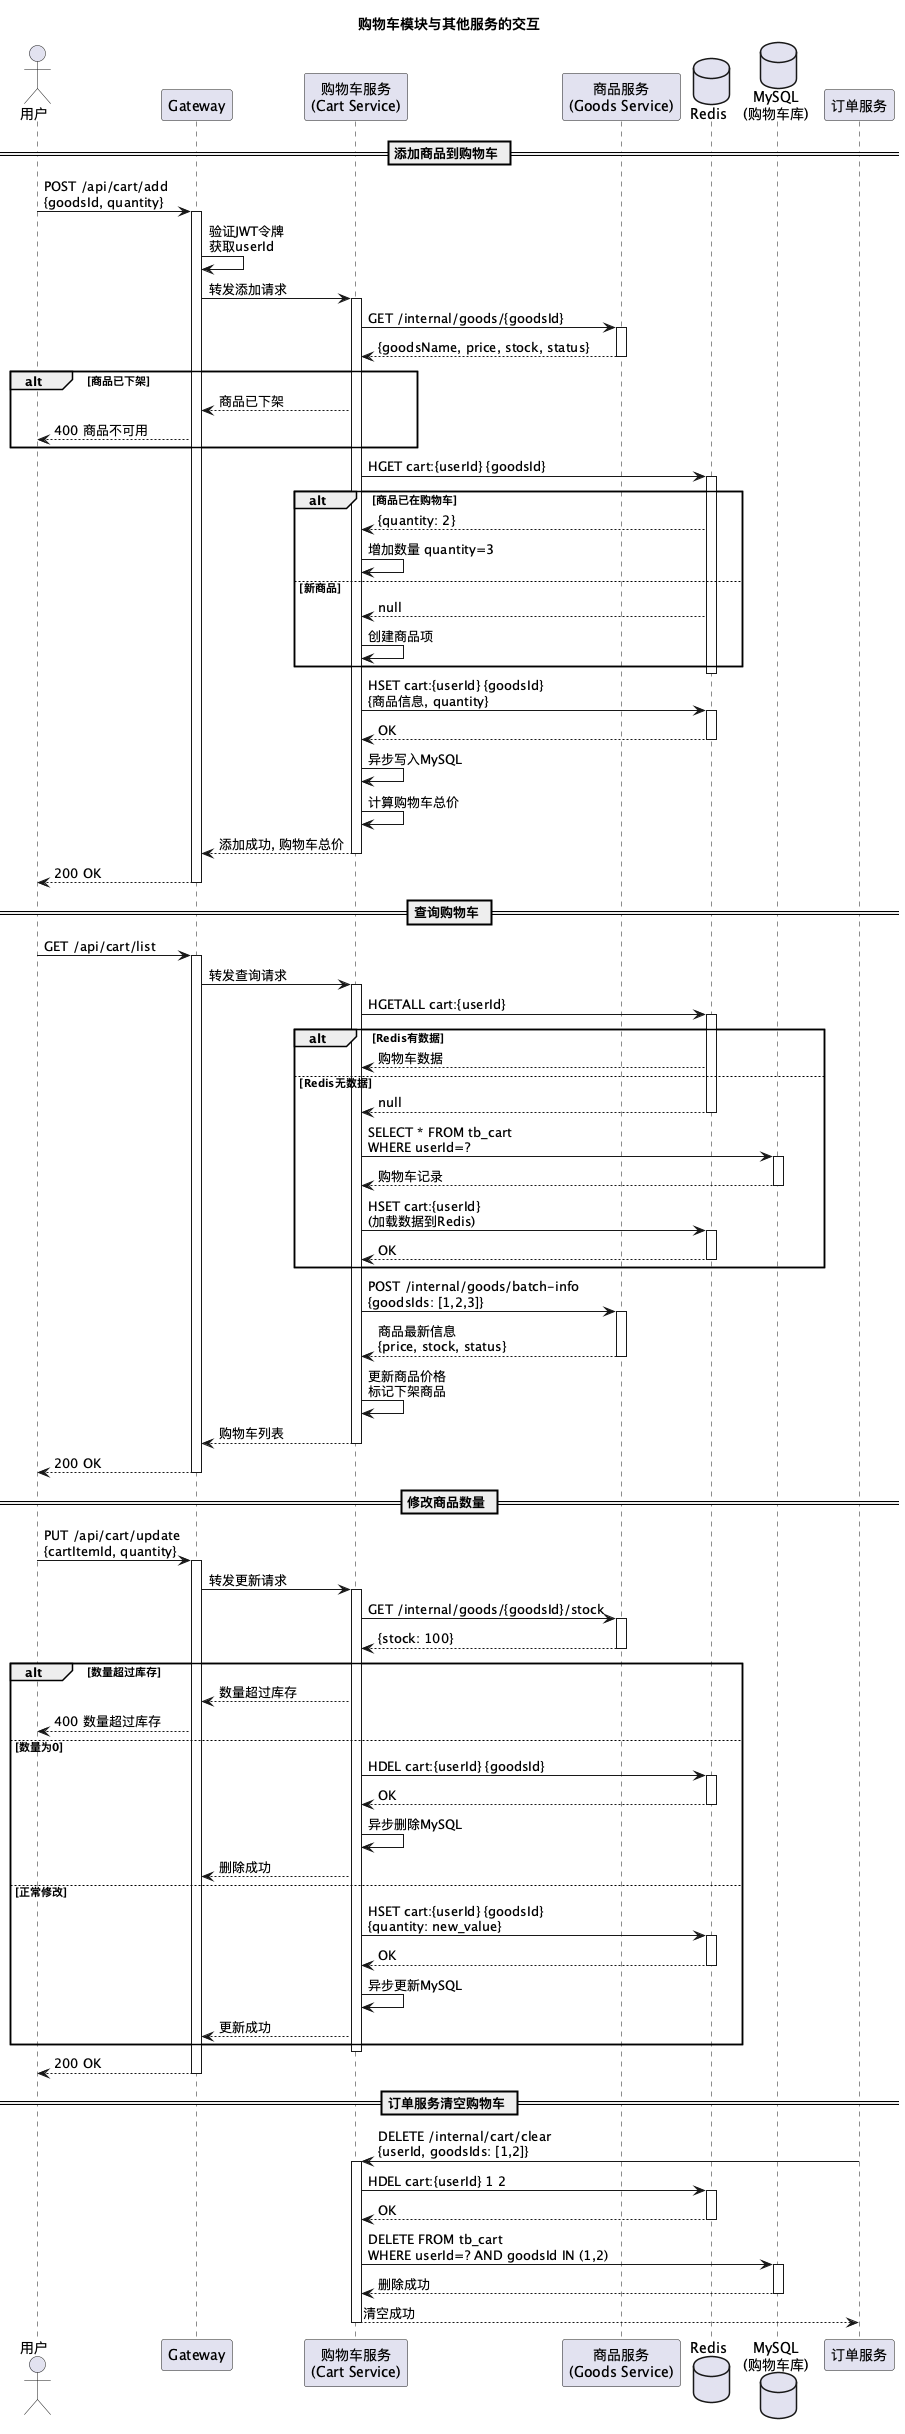

The diagram above was rendered by PlantUML. Its source (embedded in the PNG):
@startuml sequence-cart


title 购物车模块与其他服务的交互

actor "用户" as User
participant "Gateway" as Gateway
participant "购物车服务\n(Cart Service)" as CartService
participant "商品服务\n(Goods Service)" as GoodsService
database "Redis" as Redis
database "MySQL\n(购物车库)" as CartDB

== 添加商品到购物车 ==

User -> Gateway: POST /api/cart/add\n{goodsId, quantity}
activate Gateway

Gateway -> Gateway: 验证JWT令牌\n获取userId

Gateway -> CartService: 转发添加请求
activate CartService

CartService -> GoodsService: GET /internal/goods/{goodsId}
activate GoodsService
GoodsService --> CartService: {goodsName, price, stock, status}
deactivate GoodsService

alt 商品已下架
  CartService --> Gateway: 商品已下架
  Gateway --> User: 400 商品不可用
end

CartService -> Redis: HGET cart:{userId} {goodsId}
activate Redis

alt 商品已在购物车
  Redis --> CartService: {quantity: 2}
  CartService -> CartService: 增加数量 quantity=3

else 新商品
  Redis --> CartService: null
  CartService -> CartService: 创建商品项
end

deactivate Redis

CartService -> Redis: HSET cart:{userId} {goodsId}\n{商品信息, quantity}
activate Redis
Redis --> CartService: OK
deactivate Redis

CartService -> CartService: 异步写入MySQL

CartService -> CartService: 计算购物车总价

CartService --> Gateway: 添加成功, 购物车总价
deactivate CartService

Gateway --> User: 200 OK
deactivate Gateway

== 查询购物车 ==

User -> Gateway: GET /api/cart/list
activate Gateway

Gateway -> CartService: 转发查询请求
activate CartService

CartService -> Redis: HGETALL cart:{userId}
activate Redis

alt Redis有数据
  Redis --> CartService: 购物车数据

else Redis无数据
  Redis --> CartService: null
  deactivate Redis

  CartService -> CartDB: SELECT * FROM tb_cart\nWHERE userId=?
  activate CartDB
  CartDB --> CartService: 购物车记录
  deactivate CartDB

  CartService -> Redis: HSET cart:{userId}\n(加载数据到Redis)
  activate Redis
  Redis --> CartService: OK
  deactivate Redis
end

CartService -> GoodsService: POST /internal/goods/batch-info\n{goodsIds: [1,2,3]}
activate GoodsService
GoodsService --> CartService: 商品最新信息\n{price, stock, status}
deactivate GoodsService

CartService -> CartService: 更新商品价格\n标记下架商品

CartService --> Gateway: 购物车列表
deactivate CartService

Gateway --> User: 200 OK
deactivate Gateway

== 修改商品数量 ==

User -> Gateway: PUT /api/cart/update\n{cartItemId, quantity}
activate Gateway

Gateway -> CartService: 转发更新请求
activate CartService

CartService -> GoodsService: GET /internal/goods/{goodsId}/stock
activate GoodsService
GoodsService --> CartService: {stock: 100}
deactivate GoodsService

alt 数量超过库存
  CartService --> Gateway: 数量超过库存
  Gateway --> User: 400 数量超过库存

else 数量为0
  CartService -> Redis: HDEL cart:{userId} {goodsId}
  activate Redis
  Redis --> CartService: OK
  deactivate Redis

  CartService -> CartService: 异步删除MySQL
  CartService --> Gateway: 删除成功

else 正常修改
  CartService -> Redis: HSET cart:{userId} {goodsId}\n{quantity: new_value}
  activate Redis
  Redis --> CartService: OK
  deactivate Redis

  CartService -> CartService: 异步更新MySQL
  CartService --> Gateway: 更新成功
end

deactivate CartService
Gateway --> User: 200 OK
deactivate Gateway

== 订单服务清空购物车 ==

participant "订单服务" as OrderService

OrderService -> CartService: DELETE /internal/cart/clear\n{userId, goodsIds: [1,2]}
activate CartService

CartService -> Redis: HDEL cart:{userId} 1 2
activate Redis
Redis --> CartService: OK
deactivate Redis

CartService -> CartDB: DELETE FROM tb_cart\nWHERE userId=? AND goodsId IN (1,2)
activate CartDB
CartDB --> CartService: 删除成功
deactivate CartDB

CartService --> OrderService: 清空成功
deactivate CartService

@enduml